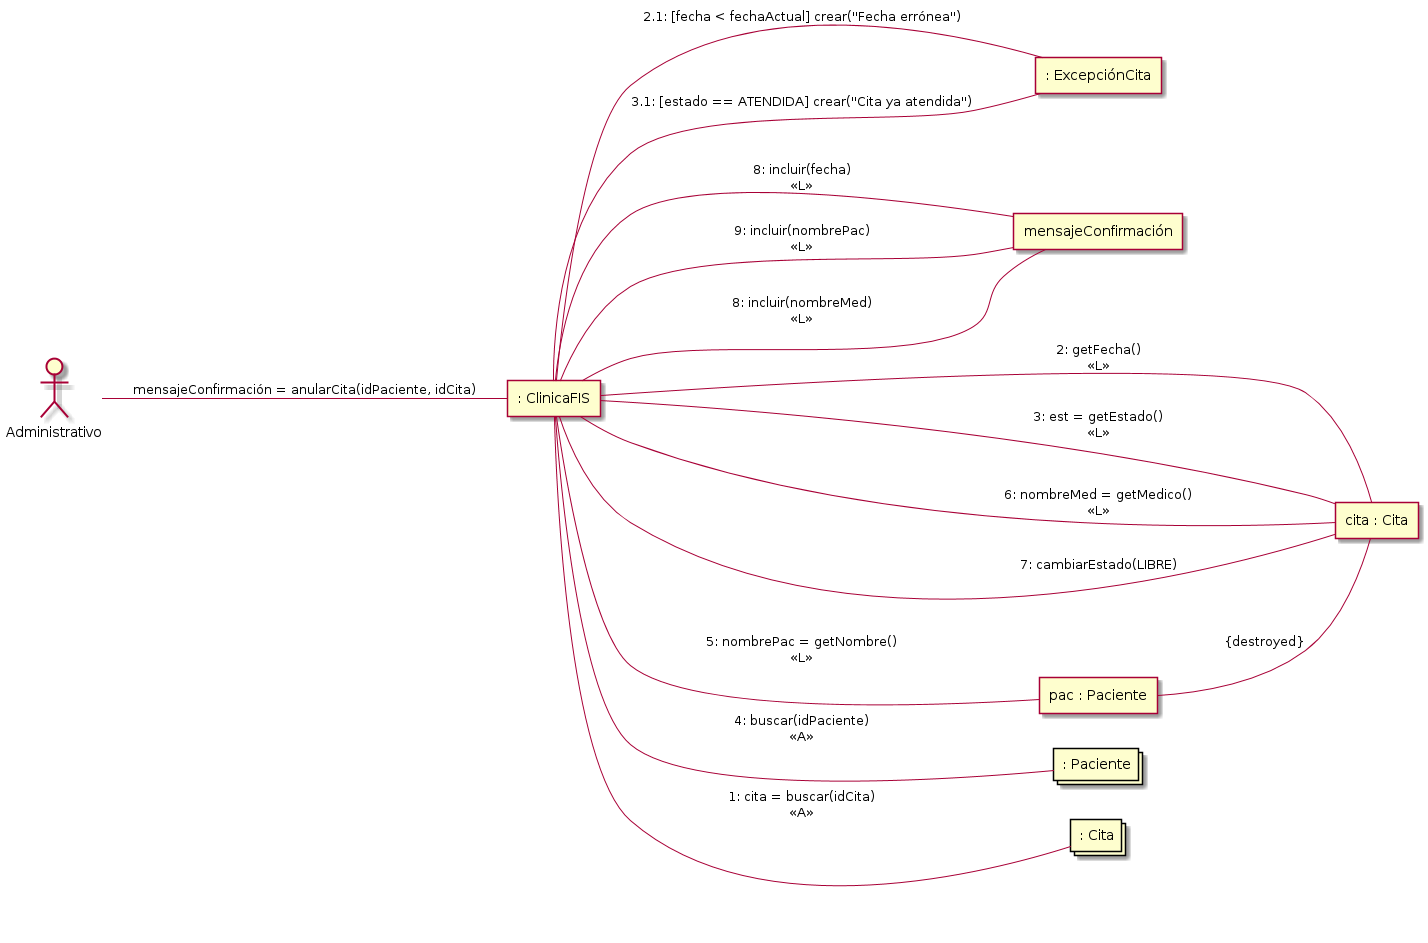

The diagram above was rendered by PlantUML. Its source (embedded in the PNG):
@startuml
left to right direction
actor Administrativo

agent ": ClinicaFIS" as FIS
agent ": ExcepciónCita" as exp
agent "mensajeConfirmación" as m
agent "cita : Cita" as c
agent "pac : Paciente" as pac
collections ": Paciente" as p
collections ": Cita" as cita

Administrativo -- FIS : "mensajeConfirmación = anularCita(idPaciente, idCita)"
FIS -- cita : "1: cita = buscar(idCita)\n<<A>>"
FIS -- c : "2: getFecha()\n<<L>>"
FIS -- c : "3: est = getEstado()\n<<L>>"
FIS -- p : "4: buscar(idPaciente)\n<<A>>"
FIS -- pac : "5: nombrePac = getNombre()\n<<L>>"
pac -- c : "{destroyed}"
FIS -- c : "6: nombreMed = getMedico()\n<<L>>"
FIS -- c : "7: cambiarEstado(LIBRE)"
FIS -- m : "8: incluir(fecha)\n<<L>>"
FIS -- m : "9: incluir(nombrePac)\n<<L>>"
FIS -- m : "8: incluir(nombreMed)\n<<L>>"
FIS -- exp : "2.1: [fecha < fechaActual] crear(''Fecha errónea'')"
FIS -- exp : "3.1: [estado == ATENDIDA] crear(''Cita ya atendida'')"

@enduml